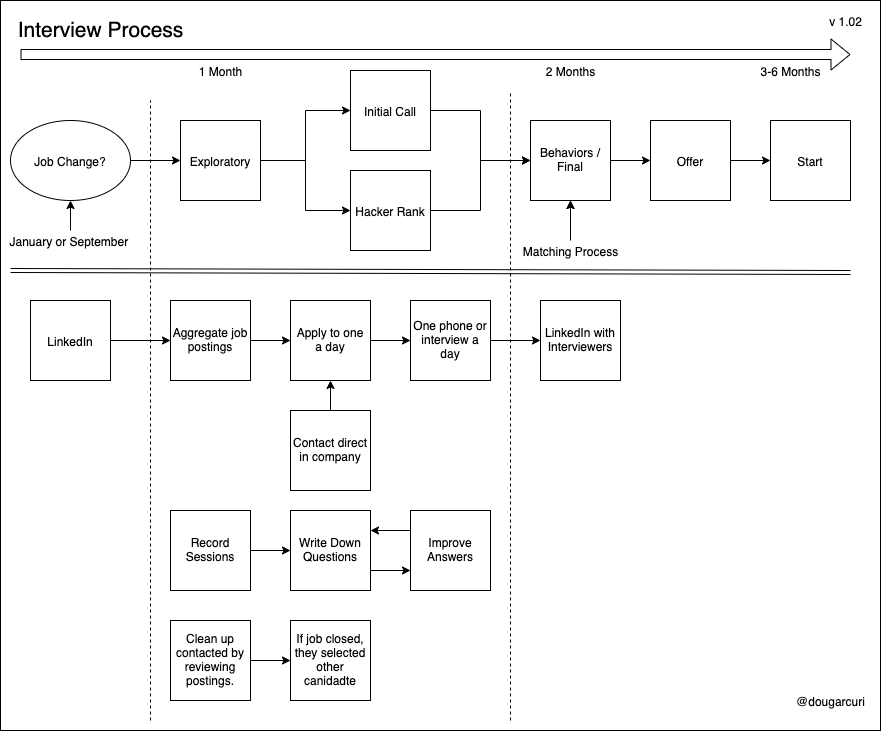

The diagram above was exported from draw.io. Its source (the exported page's mxGraphModel, read from the mxfile embedded in the PNG):
<mxGraphModel dx="1154" dy="620" grid="1" gridSize="10" guides="1" tooltips="1" connect="1" arrows="1" fold="1" page="1" pageScale="1" pageWidth="850" pageHeight="1100" math="0" shadow="0">
  <root>
    <mxCell id="0" />
    <mxCell id="1" parent="0" />
    <mxCell id="-NgYwaz6iWEgfPHJn-nX-75" value="" style="rounded=0;whiteSpace=wrap;html=1;fillColor=none;" vertex="1" parent="1">
      <mxGeometry x="30" y="10" width="880" height="730" as="geometry" />
    </mxCell>
    <mxCell id="-NgYwaz6iWEgfPHJn-nX-29" style="edgeStyle=orthogonalEdgeStyle;rounded=0;orthogonalLoop=1;jettySize=auto;html=1;exitX=1;exitY=0.5;exitDx=0;exitDy=0;entryX=0;entryY=0.5;entryDx=0;entryDy=0;" edge="1" parent="1" source="-NgYwaz6iWEgfPHJn-nX-1" target="-NgYwaz6iWEgfPHJn-nX-3">
      <mxGeometry relative="1" as="geometry" />
    </mxCell>
    <mxCell id="-NgYwaz6iWEgfPHJn-nX-1" value="Job Change?" style="ellipse;whiteSpace=wrap;html=1;" vertex="1" parent="1">
      <mxGeometry x="40" y="130" width="120" height="80" as="geometry" />
    </mxCell>
    <mxCell id="-NgYwaz6iWEgfPHJn-nX-27" style="edgeStyle=orthogonalEdgeStyle;rounded=0;orthogonalLoop=1;jettySize=auto;html=1;exitX=1;exitY=0.5;exitDx=0;exitDy=0;entryX=0;entryY=0.5;entryDx=0;entryDy=0;" edge="1" parent="1" source="-NgYwaz6iWEgfPHJn-nX-3" target="-NgYwaz6iWEgfPHJn-nX-26">
      <mxGeometry relative="1" as="geometry" />
    </mxCell>
    <mxCell id="-NgYwaz6iWEgfPHJn-nX-28" style="edgeStyle=orthogonalEdgeStyle;rounded=0;orthogonalLoop=1;jettySize=auto;html=1;exitX=1;exitY=0.5;exitDx=0;exitDy=0;entryX=0;entryY=0.5;entryDx=0;entryDy=0;" edge="1" parent="1" source="-NgYwaz6iWEgfPHJn-nX-3" target="-NgYwaz6iWEgfPHJn-nX-5">
      <mxGeometry relative="1" as="geometry" />
    </mxCell>
    <mxCell id="-NgYwaz6iWEgfPHJn-nX-3" value="Exploratory" style="whiteSpace=wrap;html=1;aspect=fixed;" vertex="1" parent="1">
      <mxGeometry x="210" y="130" width="80" height="80" as="geometry" />
    </mxCell>
    <mxCell id="-NgYwaz6iWEgfPHJn-nX-30" style="edgeStyle=orthogonalEdgeStyle;rounded=0;orthogonalLoop=1;jettySize=auto;html=1;exitX=1;exitY=0.5;exitDx=0;exitDy=0;entryX=0;entryY=0.5;entryDx=0;entryDy=0;" edge="1" parent="1" source="-NgYwaz6iWEgfPHJn-nX-5" target="-NgYwaz6iWEgfPHJn-nX-7">
      <mxGeometry relative="1" as="geometry" />
    </mxCell>
    <mxCell id="-NgYwaz6iWEgfPHJn-nX-5" value="Initial Call" style="whiteSpace=wrap;html=1;aspect=fixed;" vertex="1" parent="1">
      <mxGeometry x="380" y="80" width="80" height="80" as="geometry" />
    </mxCell>
    <mxCell id="-NgYwaz6iWEgfPHJn-nX-34" style="edgeStyle=orthogonalEdgeStyle;rounded=0;orthogonalLoop=1;jettySize=auto;html=1;exitX=1;exitY=0.5;exitDx=0;exitDy=0;entryX=0;entryY=0.5;entryDx=0;entryDy=0;" edge="1" parent="1" source="-NgYwaz6iWEgfPHJn-nX-7" target="-NgYwaz6iWEgfPHJn-nX-9">
      <mxGeometry relative="1" as="geometry" />
    </mxCell>
    <mxCell id="-NgYwaz6iWEgfPHJn-nX-7" value="Behaviors / Final" style="whiteSpace=wrap;html=1;aspect=fixed;" vertex="1" parent="1">
      <mxGeometry x="560" y="130" width="80" height="80" as="geometry" />
    </mxCell>
    <mxCell id="-NgYwaz6iWEgfPHJn-nX-35" style="edgeStyle=orthogonalEdgeStyle;rounded=0;orthogonalLoop=1;jettySize=auto;html=1;exitX=1;exitY=0.5;exitDx=0;exitDy=0;" edge="1" parent="1" source="-NgYwaz6iWEgfPHJn-nX-9" target="-NgYwaz6iWEgfPHJn-nX-11">
      <mxGeometry relative="1" as="geometry" />
    </mxCell>
    <mxCell id="-NgYwaz6iWEgfPHJn-nX-9" value="Offer" style="whiteSpace=wrap;html=1;aspect=fixed;" vertex="1" parent="1">
      <mxGeometry x="680" y="130" width="80" height="80" as="geometry" />
    </mxCell>
    <mxCell id="-NgYwaz6iWEgfPHJn-nX-11" value="Start" style="whiteSpace=wrap;html=1;aspect=fixed;" vertex="1" parent="1">
      <mxGeometry x="800" y="130" width="80" height="80" as="geometry" />
    </mxCell>
    <mxCell id="-NgYwaz6iWEgfPHJn-nX-12" value="&lt;font style=&quot;font-size: 21px&quot;&gt;Interview Process&lt;/font&gt;" style="text;html=1;align=center;verticalAlign=middle;resizable=0;points=[];autosize=1;" vertex="1" parent="1">
      <mxGeometry x="40" y="30" width="180" height="20" as="geometry" />
    </mxCell>
    <mxCell id="-NgYwaz6iWEgfPHJn-nX-46" style="edgeStyle=orthogonalEdgeStyle;rounded=0;orthogonalLoop=1;jettySize=auto;html=1;exitX=1;exitY=0.5;exitDx=0;exitDy=0;entryX=0;entryY=0.5;entryDx=0;entryDy=0;" edge="1" parent="1" source="-NgYwaz6iWEgfPHJn-nX-13" target="-NgYwaz6iWEgfPHJn-nX-45">
      <mxGeometry relative="1" as="geometry" />
    </mxCell>
    <mxCell id="-NgYwaz6iWEgfPHJn-nX-13" value="Record Sessions" style="whiteSpace=wrap;html=1;aspect=fixed;" vertex="1" parent="1">
      <mxGeometry x="200" y="520" width="80" height="80" as="geometry" />
    </mxCell>
    <mxCell id="-NgYwaz6iWEgfPHJn-nX-63" style="edgeStyle=orthogonalEdgeStyle;rounded=0;orthogonalLoop=1;jettySize=auto;html=1;exitX=0;exitY=0.25;exitDx=0;exitDy=0;entryX=1;entryY=0.25;entryDx=0;entryDy=0;" edge="1" parent="1" source="-NgYwaz6iWEgfPHJn-nX-15" target="-NgYwaz6iWEgfPHJn-nX-45">
      <mxGeometry relative="1" as="geometry" />
    </mxCell>
    <mxCell id="-NgYwaz6iWEgfPHJn-nX-15" value="Improve Answers" style="whiteSpace=wrap;html=1;aspect=fixed;" vertex="1" parent="1">
      <mxGeometry x="440" y="520" width="80" height="80" as="geometry" />
    </mxCell>
    <mxCell id="-NgYwaz6iWEgfPHJn-nX-16" value="" style="shape=link;html=1;" edge="1" parent="1">
      <mxGeometry width="50" height="50" relative="1" as="geometry">
        <mxPoint x="40" y="280" as="sourcePoint" />
        <mxPoint x="880" y="282" as="targetPoint" />
      </mxGeometry>
    </mxCell>
    <mxCell id="-NgYwaz6iWEgfPHJn-nX-19" style="edgeStyle=orthogonalEdgeStyle;rounded=0;orthogonalLoop=1;jettySize=auto;html=1;" edge="1" parent="1" source="-NgYwaz6iWEgfPHJn-nX-18">
      <mxGeometry relative="1" as="geometry">
        <mxPoint x="320" y="350" as="targetPoint" />
      </mxGeometry>
    </mxCell>
    <mxCell id="-NgYwaz6iWEgfPHJn-nX-18" value="Aggregate job postings" style="whiteSpace=wrap;html=1;aspect=fixed;" vertex="1" parent="1">
      <mxGeometry x="200" y="310" width="80" height="80" as="geometry" />
    </mxCell>
    <mxCell id="-NgYwaz6iWEgfPHJn-nX-21" style="edgeStyle=orthogonalEdgeStyle;rounded=0;orthogonalLoop=1;jettySize=auto;html=1;exitX=1;exitY=0.5;exitDx=0;exitDy=0;" edge="1" parent="1" source="-NgYwaz6iWEgfPHJn-nX-20">
      <mxGeometry relative="1" as="geometry">
        <mxPoint x="440" y="350" as="targetPoint" />
      </mxGeometry>
    </mxCell>
    <mxCell id="-NgYwaz6iWEgfPHJn-nX-20" value="Apply to one a day" style="whiteSpace=wrap;html=1;aspect=fixed;" vertex="1" parent="1">
      <mxGeometry x="320" y="310" width="80" height="80" as="geometry" />
    </mxCell>
    <mxCell id="-NgYwaz6iWEgfPHJn-nX-49" style="edgeStyle=orthogonalEdgeStyle;rounded=0;orthogonalLoop=1;jettySize=auto;html=1;exitX=1;exitY=0.5;exitDx=0;exitDy=0;entryX=0;entryY=0.5;entryDx=0;entryDy=0;" edge="1" parent="1" source="-NgYwaz6iWEgfPHJn-nX-22" target="-NgYwaz6iWEgfPHJn-nX-48">
      <mxGeometry relative="1" as="geometry" />
    </mxCell>
    <mxCell id="-NgYwaz6iWEgfPHJn-nX-22" value="One phone or interview a day" style="whiteSpace=wrap;html=1;aspect=fixed;" vertex="1" parent="1">
      <mxGeometry x="440" y="310" width="80" height="80" as="geometry" />
    </mxCell>
    <mxCell id="-NgYwaz6iWEgfPHJn-nX-32" style="edgeStyle=orthogonalEdgeStyle;rounded=0;orthogonalLoop=1;jettySize=auto;html=1;exitX=1;exitY=0.5;exitDx=0;exitDy=0;entryX=0;entryY=0.5;entryDx=0;entryDy=0;" edge="1" parent="1" source="-NgYwaz6iWEgfPHJn-nX-26" target="-NgYwaz6iWEgfPHJn-nX-7">
      <mxGeometry relative="1" as="geometry" />
    </mxCell>
    <mxCell id="-NgYwaz6iWEgfPHJn-nX-26" value="Hacker Rank" style="whiteSpace=wrap;html=1;aspect=fixed;" vertex="1" parent="1">
      <mxGeometry x="380" y="180" width="80" height="80" as="geometry" />
    </mxCell>
    <mxCell id="-NgYwaz6iWEgfPHJn-nX-36" value="" style="endArrow=none;dashed=1;html=1;" edge="1" parent="1">
      <mxGeometry width="50" height="50" relative="1" as="geometry">
        <mxPoint x="180" y="730" as="sourcePoint" />
        <mxPoint x="180" y="110" as="targetPoint" />
      </mxGeometry>
    </mxCell>
    <mxCell id="-NgYwaz6iWEgfPHJn-nX-37" value="" style="shape=flexArrow;endArrow=classic;html=1;" edge="1" parent="1">
      <mxGeometry width="50" height="50" relative="1" as="geometry">
        <mxPoint x="50" y="64" as="sourcePoint" />
        <mxPoint x="880" y="64" as="targetPoint" />
      </mxGeometry>
    </mxCell>
    <mxCell id="-NgYwaz6iWEgfPHJn-nX-38" value="3-6 Months" style="text;html=1;align=center;verticalAlign=middle;resizable=0;points=[];autosize=1;" vertex="1" parent="1">
      <mxGeometry x="780" y="70" width="80" height="20" as="geometry" />
    </mxCell>
    <mxCell id="-NgYwaz6iWEgfPHJn-nX-39" value="" style="endArrow=none;dashed=1;html=1;" edge="1" parent="1">
      <mxGeometry width="50" height="50" relative="1" as="geometry">
        <mxPoint x="540" y="730" as="sourcePoint" />
        <mxPoint x="540" y="100" as="targetPoint" />
      </mxGeometry>
    </mxCell>
    <mxCell id="-NgYwaz6iWEgfPHJn-nX-65" style="edgeStyle=orthogonalEdgeStyle;rounded=0;orthogonalLoop=1;jettySize=auto;html=1;exitX=1;exitY=0.75;exitDx=0;exitDy=0;entryX=0;entryY=0.75;entryDx=0;entryDy=0;" edge="1" parent="1" source="-NgYwaz6iWEgfPHJn-nX-45" target="-NgYwaz6iWEgfPHJn-nX-15">
      <mxGeometry relative="1" as="geometry" />
    </mxCell>
    <mxCell id="-NgYwaz6iWEgfPHJn-nX-45" value="Write Down Questions" style="whiteSpace=wrap;html=1;aspect=fixed;" vertex="1" parent="1">
      <mxGeometry x="320" y="520" width="80" height="80" as="geometry" />
    </mxCell>
    <mxCell id="-NgYwaz6iWEgfPHJn-nX-48" value="LinkedIn with Interviewers" style="whiteSpace=wrap;html=1;aspect=fixed;" vertex="1" parent="1">
      <mxGeometry x="570" y="310" width="80" height="80" as="geometry" />
    </mxCell>
    <mxCell id="-NgYwaz6iWEgfPHJn-nX-53" style="edgeStyle=orthogonalEdgeStyle;rounded=0;orthogonalLoop=1;jettySize=auto;html=1;exitX=1;exitY=0.5;exitDx=0;exitDy=0;entryX=0;entryY=0.5;entryDx=0;entryDy=0;" edge="1" parent="1" source="-NgYwaz6iWEgfPHJn-nX-52" target="-NgYwaz6iWEgfPHJn-nX-18">
      <mxGeometry relative="1" as="geometry" />
    </mxCell>
    <mxCell id="-NgYwaz6iWEgfPHJn-nX-52" value="LinkedIn" style="whiteSpace=wrap;html=1;aspect=fixed;" vertex="1" parent="1">
      <mxGeometry x="60" y="310" width="80" height="80" as="geometry" />
    </mxCell>
    <mxCell id="-NgYwaz6iWEgfPHJn-nX-55" style="edgeStyle=orthogonalEdgeStyle;rounded=0;orthogonalLoop=1;jettySize=auto;html=1;exitX=1;exitY=0.5;exitDx=0;exitDy=0;" edge="1" parent="1" source="-NgYwaz6iWEgfPHJn-nX-54">
      <mxGeometry relative="1" as="geometry">
        <mxPoint x="320" y="670" as="targetPoint" />
      </mxGeometry>
    </mxCell>
    <mxCell id="-NgYwaz6iWEgfPHJn-nX-54" value="Clean up contacted by reviewing postings." style="whiteSpace=wrap;html=1;aspect=fixed;" vertex="1" parent="1">
      <mxGeometry x="200" y="630" width="80" height="80" as="geometry" />
    </mxCell>
    <mxCell id="-NgYwaz6iWEgfPHJn-nX-56" value="If job closed, they selected other canidadte" style="whiteSpace=wrap;html=1;aspect=fixed;" vertex="1" parent="1">
      <mxGeometry x="320" y="630" width="80" height="80" as="geometry" />
    </mxCell>
    <mxCell id="-NgYwaz6iWEgfPHJn-nX-58" style="edgeStyle=orthogonalEdgeStyle;rounded=0;orthogonalLoop=1;jettySize=auto;html=1;exitX=0.5;exitY=0;exitDx=0;exitDy=0;entryX=0.5;entryY=1;entryDx=0;entryDy=0;" edge="1" parent="1" source="-NgYwaz6iWEgfPHJn-nX-57" target="-NgYwaz6iWEgfPHJn-nX-20">
      <mxGeometry relative="1" as="geometry" />
    </mxCell>
    <mxCell id="-NgYwaz6iWEgfPHJn-nX-57" value="Contact direct in company" style="whiteSpace=wrap;html=1;aspect=fixed;" vertex="1" parent="1">
      <mxGeometry x="320" y="420" width="80" height="80" as="geometry" />
    </mxCell>
    <mxCell id="-NgYwaz6iWEgfPHJn-nX-59" value="" style="endArrow=classic;html=1;entryX=0.5;entryY=1;entryDx=0;entryDy=0;" edge="1" parent="1" target="-NgYwaz6iWEgfPHJn-nX-7">
      <mxGeometry width="50" height="50" relative="1" as="geometry">
        <mxPoint x="600" y="240" as="sourcePoint" />
        <mxPoint x="680" y="220" as="targetPoint" />
      </mxGeometry>
    </mxCell>
    <mxCell id="-NgYwaz6iWEgfPHJn-nX-61" value="" style="edgeStyle=orthogonalEdgeStyle;rounded=0;orthogonalLoop=1;jettySize=auto;html=1;" edge="1" parent="1" source="-NgYwaz6iWEgfPHJn-nX-60" target="-NgYwaz6iWEgfPHJn-nX-7">
      <mxGeometry relative="1" as="geometry" />
    </mxCell>
    <mxCell id="-NgYwaz6iWEgfPHJn-nX-60" value="Matching Process" style="text;html=1;align=center;verticalAlign=middle;resizable=0;points=[];autosize=1;" vertex="1" parent="1">
      <mxGeometry x="545" y="250" width="110" height="20" as="geometry" />
    </mxCell>
    <mxCell id="-NgYwaz6iWEgfPHJn-nX-68" value="" style="endArrow=classic;html=1;" edge="1" parent="1">
      <mxGeometry width="50" height="50" relative="1" as="geometry">
        <mxPoint x="100" y="240" as="sourcePoint" />
        <mxPoint x="100" y="210" as="targetPoint" />
      </mxGeometry>
    </mxCell>
    <mxCell id="-NgYwaz6iWEgfPHJn-nX-69" value="January or September&amp;nbsp;" style="text;html=1;align=center;verticalAlign=middle;resizable=0;points=[];autosize=1;" vertex="1" parent="1">
      <mxGeometry x="30" y="240" width="140" height="20" as="geometry" />
    </mxCell>
    <mxCell id="-NgYwaz6iWEgfPHJn-nX-70" value="1 Month" style="text;html=1;align=center;verticalAlign=middle;resizable=0;points=[];autosize=1;" vertex="1" parent="1">
      <mxGeometry x="220" y="70" width="60" height="20" as="geometry" />
    </mxCell>
    <mxCell id="-NgYwaz6iWEgfPHJn-nX-73" value="2 Months" style="text;html=1;align=center;verticalAlign=middle;resizable=0;points=[];autosize=1;" vertex="1" parent="1">
      <mxGeometry x="570" y="70" width="60" height="20" as="geometry" />
    </mxCell>
    <mxCell id="-NgYwaz6iWEgfPHJn-nX-74" value="@dougarcuri" style="text;html=1;align=center;verticalAlign=middle;resizable=0;points=[];;autosize=1;" vertex="1" parent="1">
      <mxGeometry x="820" y="700" width="80" height="20" as="geometry" />
    </mxCell>
    <mxCell id="-NgYwaz6iWEgfPHJn-nX-76" value="v 1.02" style="text;html=1;align=center;verticalAlign=middle;resizable=0;points=[];;autosize=1;" vertex="1" parent="1">
      <mxGeometry x="850" y="20" width="50" height="20" as="geometry" />
    </mxCell>
  </root>
</mxGraphModel>